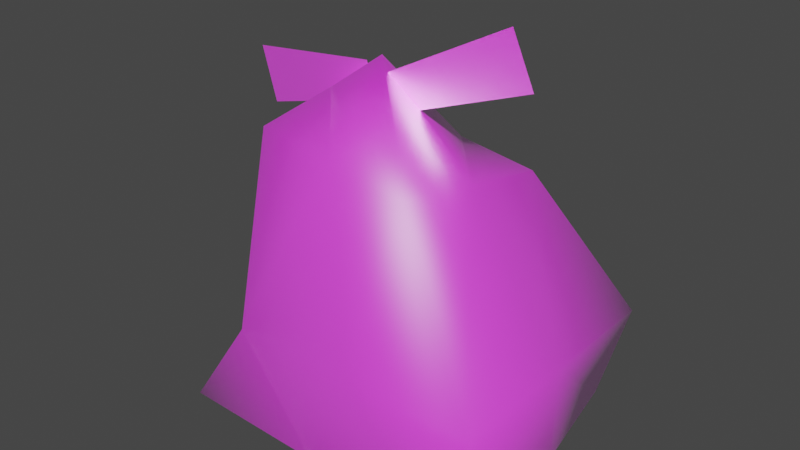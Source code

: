 # Source: basura.blend  (saved by Blender 2.92.15; exported with 4.5.12 LTS)
import bpy
from mathutils import Matrix  # noqa: F401  (used for matrix-valued properties, if any)

bpy.ops.wm.read_factory_settings(use_empty=True)
scene = bpy.context.scene
scene.name = 'Scene'

# ---- collections
col_collection = bpy.data.collections.new('Collection'); scene.collection.children.link(col_collection)

# ---- images (referenced by path relative to the original .blend; pixels are not part of the script)
import os
ASSET_DIR = os.environ.get("B2B_ASSET_DIR", "")  # directory of the original .blend (textures are referenced by path, not embedded)
HERE = os.path.dirname(os.path.abspath(__file__))  # packed textures are extracted next to this script under _unpacked/

def load_image(name, relpath, width, height, colorspace="sRGB"):
    """Load a texture the original file referenced (path relative to the .blend, or extracted next to this script)."""
    p = next((c for c in (os.path.join(HERE, relpath), os.path.join(ASSET_DIR, relpath)) if relpath and os.path.exists(c)), "")
    if p:
        img = bpy.data.images.load(p, check_existing=True)
        img.name = name
    else:  # same state as the original file: an image datablock whose file is absent (Cycles renders it pink)
        img = bpy.data.images.new(name, width, height)
        img.source = "FILE"
        img.filepath = "//" + (relpath or name)
    img.colorspace_settings.name = colorspace
    return img
img_garbage_bag = load_image('garbage_bag', 'Materials/garbage_bag_full.png', 1024, 1024, 'sRGB')

# ---- materials (node trees are filled in below, after node groups)
mat_garbage_bag = bpy.data.materials.new('garbage_bag')
mat_garbage_bag.use_transparent_shadow = False

# ---- material node trees
mat_garbage_bag.use_nodes = True; mat_garbage_bag.node_tree.nodes.clear()
_N = mat_garbage_bag.node_tree.nodes; _L = mat_garbage_bag.node_tree.links
n0 = _N.new('ShaderNodeOutputMaterial'); n0.name = 'Material Output'; n0.location = (317, 300)
n1 = _N.new('ShaderNodeBsdfPrincipled'); n1.name = 'Principled BSDF'; n1.location = (27, 300)
n1.distribution = 'GGX'
n1.subsurface_method = 'BURLEY'
n1.inputs[3].default_value = 0.45
n1.inputs[27].default_value = (0.0, 0.0, 0.0, 1.0)
n1.inputs[28].default_value = 1.0
n2 = _N.new('ShaderNodeTexImage'); n2.name = 'Image Texture'; n2.location = (-314, 341)
n2.image = img_garbage_bag
n2.interpolation = 'Closest'
_L.new(n1.outputs[0], n0.inputs[0])
_L.new(n2.outputs[0], n1.inputs[0])
n0.is_active_output = True

# ---- world
world_world = bpy.data.worlds.new('World'); scene.world = world_world
world_world.use_nodes = True; world_world.node_tree.nodes.clear()
_N = world_world.node_tree.nodes; _L = world_world.node_tree.links
n0 = _N.new('ShaderNodeOutputWorld'); n0.name = 'World Output'; n0.location = (300, 300)
n1 = _N.new('ShaderNodeBackground'); n1.name = 'Background'; n1.location = (10, 300)
n1.inputs[0].default_value = (0.05088, 0.05088, 0.05088, 1.0)
_L.new(n1.outputs[0], n0.inputs[0])
n0.is_active_output = True
world_world.color = (0.05088, 0.05088, 0.05088)
world_world.use_sun_shadow = False
world_world.sun_shadow_jitter_overblur = 0.0

# ---- meshes
me_cube = bpy.data.meshes.new('Cube')
me_cube.from_pydata([(0.1078, 0.09392, 0.4429), (0.1598, 0.1811, 0.002219), (0.08948, -0.184, 0.4885), (0.1319, -0.1892, 0.003415), (-0.1753, 0.1101, 0.4092), (-0.23, 0.1561, 0.005222), (-0.1905, -0.1612, 0.5154), (-0.2305, -0.211, 0.02362), (-0.1964, -0.09182, -0.01037), (0.09864, -0.04504, 0.4657), (-0.1814, -0.02219, 0.4926), (0.1678, -0.04138, 0.009203), (-0.06782, 0.1624, -0.01144), (-0.05053, -0.1726, 0.5019), (-0.05676, -0.2034, 0.004345), (-0.03222, 0.1053, 0.4564), (-0.003429, -0.007196, 0.01424), (-0.06855, -0.03985, 0.6183), (0.2308, 0.2182, 0.1907), (-0.2056, -0.2182, 0.1907), (0.2308, -0.2182, 0.1907), (-0.2056, 0.2182, 0.1907), (0.2308, 0.0, 0.1907), (-0.3002, -0.06604, 0.216), (0.01262, 0.2182, 0.1907), (0.01262, -0.2182, 0.1907), (0.1956, 0.1888, 0.03302), (0.2188, -0.2447, 0.05069), (-0.2691, 0.2308, 0.05204), (0.2455, -0.02547, 0.05501), (-0.2914, -0.09608, 0.05303), (-0.03918, 0.2355, 0.03962), (-0.03094, -0.2553, 0.05139), (-0.2695, -0.261, 0.06575), (0.01745, -0.1145, 0.5509), (-0.1288, -0.08266, 0.5678), (-0.3619, 0.005446, 0.5599), (-0.091, -0.04716, 0.6071), (-0.333, 0.003088, 0.4709), (-0.07294, -0.04863, 0.5515), (0.166, -0.005615, 0.6047), (-0.04304, -0.05291, 0.5373), (0.1317, -0.01137, 0.691), (-0.06448, -0.05651, 0.5912)], [], [(10, 35, 13, 17), (13, 19, 25), (23, 4, 21), (16, 3, 14), (9, 20, 22), (24, 0, 18), (0, 22, 18), (1, 16, 12), (6, 23, 19), (15, 10, 17), (15, 9, 0), (12, 8, 5), (21, 15, 24), (8, 14, 7), (2, 25, 20), (9, 34, 2), (27, 25, 32), (21, 31, 28), (19, 30, 33), (26, 22, 29), (24, 26, 31), (29, 20, 27), (23, 28, 30), (32, 19, 33), (32, 7, 14), (30, 5, 8), (11, 27, 3), (31, 1, 12), (26, 11, 1), (7, 30, 8), (5, 31, 12), (3, 32, 14), (10, 6, 35), (13, 6, 19), (23, 10, 4), (16, 11, 3), (9, 2, 20), (24, 15, 0), (0, 9, 22), (1, 11, 16), (6, 10, 23), (15, 4, 10), (15, 17, 9), (12, 16, 8), (21, 4, 15), (8, 16, 14), (2, 13, 25), (9, 17, 13, 34), (27, 20, 25), (21, 24, 31), (19, 23, 30), (26, 18, 22), (24, 18, 26), (29, 22, 20), (23, 21, 28), (32, 25, 19), (32, 33, 7), (30, 28, 5), (11, 29, 27), (31, 26, 1), (26, 29, 11), (7, 33, 30), (5, 28, 31), (3, 27, 32), (2, 34, 13), (35, 6, 13), (36, 37, 39, 38), (40, 41, 43, 42)])
me_cube.polygons.foreach_set('use_smooth', [1, 1, 1, 1, 1, 1, 1, 1, 1, 1, 1, 1, 1, 1, 1, 1, 1, 1, 1, 1, 1, 1, 1, 1, 1, 1, 1, 1, 1, 1, 1, 1, 1, 1, 1, 1, 1, 1, 1, 1, 1, 1, 1, 1, 1, 1, 1, 1, 1, 1, 1, 1, 1, 1, 1, 1, 1, 1, 1, 1, 1, 1, 1, 1, 1, 1, 0, 0])
_uv = me_cube.uv_layers.new(name='UVMap')
_uv.uv.foreach_set('vector', [0.7991, 0.2615, 0.7503, 0.2154, 0.6981, 0.1308, 0.7776, 0.1679, 0.5589, 0.05834, 0.6576, 0.3568, 0.5016, 0.3458, 0.1146, 0.3576, 0.2232, 0.1291, 0.3243, 0.3126, 0.4966, 0.7129, 0.4046, 0.5422, 0.5282, 0.5331, 0.2141, 0.5794, 0.3095, 0.8734, 0.1547, 0.8464, 0.8776, 0.6813, 0.696, 0.6123, 0.8585, 0.4812, 0.1133, 0.5844, 0.1547, 0.8464, 0.0, 0.8194, 0.3868, 0.8841, 0.4966, 0.7129, 0.5316, 0.8725, 0.01859, 0.07551, 0.1146, 0.3576, 0.01907, 0.362, 0.7808, 0.4561, 0.6981, 0.3626, 0.7808, 0.2615, 0.9001, 0.1308, 0.7991, 7.357e-07, 0.9001, 0.0, 0.5316, 0.8725, 0.6154, 0.6402, 0.6424, 0.8693, 0.8967, 0.8815, 0.6982, 0.743, 0.8776, 0.6813, 0.6154, 0.6402, 0.5282, 0.5331, 0.6473, 0.5289, 0.4582, 0.06554, 0.5016, 0.3458, 0.3457, 0.3348, 0.2141, 0.5794, 0.2722, 0.4957, 0.3149, 0.5744, 0.3488, 0.4673, 0.5016, 0.3458, 0.5271, 0.4812, 0.8967, 0.8815, 0.9885, 0.7137, 1.0, 0.9257, 0.01907, 0.362, 0.1152, 0.4957, 0.0, 0.4957, 0.005968, 0.9577, 0.1547, 0.8464, 0.1596, 0.9742, 0.8776, 0.6813, 0.9747, 0.4942, 0.9885, 0.7137, 0.1596, 0.9742, 0.3095, 0.8734, 0.3149, 1.0, 0.1146, 0.3576, 0.3457, 0.4515, 0.1152, 0.4957, 0.5271, 0.4812, 0.6576, 0.3568, 0.6981, 0.4812, 0.5249, 0.4819, 0.6473, 0.5289, 0.5282, 0.5331, 0.696, 0.6348, 0.6424, 0.8693, 0.6154, 0.6402, 0.3831, 0.6778, 0.3615, 0.4863, 0.4046, 0.5422, 0.5279, 0.9366, 0.3868, 0.8841, 0.5316, 0.8725, 0.3307, 0.4957, 0.3307, 0.7091, 0.3149, 0.5037, 0.6473, 0.5289, 0.696, 0.6348, 0.6154, 0.6402, 0.6424, 0.8693, 0.5279, 0.9366, 0.5316, 0.8725, 0.4046, 0.5422, 0.5249, 0.4819, 0.5282, 0.5331, 0.1195, 0.07575, 0.01859, 0.07551, 0.07178, 0.0, 0.5589, 0.05834, 0.6596, 0.05114, 0.6576, 0.3568, 0.1146, 0.3576, 0.1195, 0.07575, 0.2232, 0.1291, 0.4966, 0.7129, 0.3831, 0.6778, 0.4046, 0.5422, 0.2141, 0.5794, 0.3149, 0.5744, 0.3095, 0.8734, 0.8776, 0.6813, 0.6982, 0.743, 0.696, 0.6123, 0.1133, 0.5844, 0.2141, 0.5794, 0.1547, 0.8464, 0.3868, 0.8841, 0.3831, 0.6778, 0.4966, 0.7129, 0.01859, 0.07551, 0.1195, 0.07575, 0.1146, 0.3576, 0.8519, 0.4465, 0.7808, 0.3581, 0.8519, 0.2615, 0.9001, 0.1308, 0.7776, 0.1679, 0.7991, 7.357e-07, 0.5316, 0.8725, 0.4966, 0.7129, 0.6154, 0.6402, 0.8967, 0.8815, 0.7439, 0.8695, 0.6982, 0.743, 0.6154, 0.6402, 0.4966, 0.7129, 0.5282, 0.5331, 0.4582, 0.06554, 0.5589, 0.05834, 0.5016, 0.3458, 0.7991, 7.357e-07, 0.7776, 0.1679, 0.6981, 0.1308, 0.7366, 0.07709, 0.3488, 0.4673, 0.3457, 0.3348, 0.5016, 0.3458, 0.8967, 0.8815, 0.8776, 0.6813, 0.9885, 0.7137, 0.01907, 0.362, 0.1146, 0.3576, 0.1152, 0.4957, 0.005968, 0.9577, 0.0, 0.8194, 0.1547, 0.8464, 0.8776, 0.6813, 0.8585, 0.4812, 0.9747, 0.4942, 0.1596, 0.9742, 0.1547, 0.8464, 0.3095, 0.8734, 0.1146, 0.3576, 0.3243, 0.3126, 0.3457, 0.4515, 0.5271, 0.4812, 0.5016, 0.3458, 0.6576, 0.3568, 0.5249, 0.4819, 0.685, 0.4812, 0.6473, 0.5289, 0.696, 0.6348, 0.6818, 0.9366, 0.6424, 0.8693, 0.3831, 0.6778, 0.3457, 0.6883, 0.3615, 0.4863, 0.9885, 0.7137, 0.9747, 0.4942, 1.0, 0.5232, 0.3724, 0.8887, 0.3457, 0.6883, 0.3831, 0.6778, 0.6473, 0.5289, 0.685, 0.4812, 0.696, 0.6348, 0.6424, 0.8693, 0.6818, 0.9366, 0.5279, 0.9366, 0.4046, 0.5422, 0.3615, 0.4863, 0.5249, 0.4819, 0.4582, 0.06554, 0.5129, 0.0, 0.5589, 0.05834, 0.7503, 0.2154, 0.6981, 0.2615, 0.6981, 0.1308, 1.002, 0.1346, 0.9843, 0.4596, 0.8964, 0.4588, 0.8723, 0.162, 0.3862, 0.0006135, 0.3687, 0.2369, 0.313, 0.2401, 0.2486, 0.01247])
me_cube.materials.append(mat_garbage_bag)
me_cube.use_remesh_preserve_volume = False
me_cube.use_remesh_preserve_attributes = False
me_cube.use_mirror_vertex_groups = False
me_cube.update()

# ---- objects
ob_garbage_bag_1 = bpy.data.objects.new('garbage_bag_1', me_cube)

# ---- transforms, parenting, visibility, modifiers, constraints
ob_garbage_bag_1.location = (0.0, 0.0, 0.0)
ob_garbage_bag_1.lock_rotations_4d = False
ob_garbage_bag_1.empty_display_type = 'ARROWS'
ob_garbage_bag_1.lineart.crease_threshold = 0.0

# ---- collection membership
col_collection.objects.link(ob_garbage_bag_1)

# ---- scene / render settings (as saved in the file)
scene.frame_start = 1; scene.frame_end = 250; scene.frame_set(30)
scene.render.engine = 'BLENDER_EEVEE_NEXT'
scene.cycles.use_denoising = False
scene.cycles.samples = 128
scene.cycles.sampling_pattern = 'TABULATED_SOBOL'
scene.cycles.use_adaptive_sampling = False
scene.cycles.use_light_tree = False
scene.view_settings.view_transform = 'Filmic'
bpy.context.view_layer.update()

# ---- added for rendering (the .blend has no active camera and no usable light): camera, sun
cam_auto = bpy.data.cameras.new('AutoCamera')
cam_auto.lens = 50.0
cam_auto.sensor_width = 36.0
cam_auto.clip_end = 1000.0
ob_auto_camera = bpy.data.objects.new('AutoCamera', cam_auto)
scene.collection.objects.link(ob_auto_camera)
ob_auto_camera.location = (0.916113, -1.18189, 1.11923)
ob_auto_camera.rotation_euler = (1.09748, -7.21219e-08, 0.694738)
scene.camera = ob_auto_camera
light_auto_sun = bpy.data.lights.new('AutoSun', 'SUN')
light_auto_sun.energy = 3.0
light_auto_sun.angle = 0.0523599
ob_auto_sun = bpy.data.objects.new('AutoSun', light_auto_sun)
scene.collection.objects.link(ob_auto_sun)
ob_auto_sun.rotation_euler = (0.872665, 0.174533, 0.523599)
bpy.context.view_layer.update()
